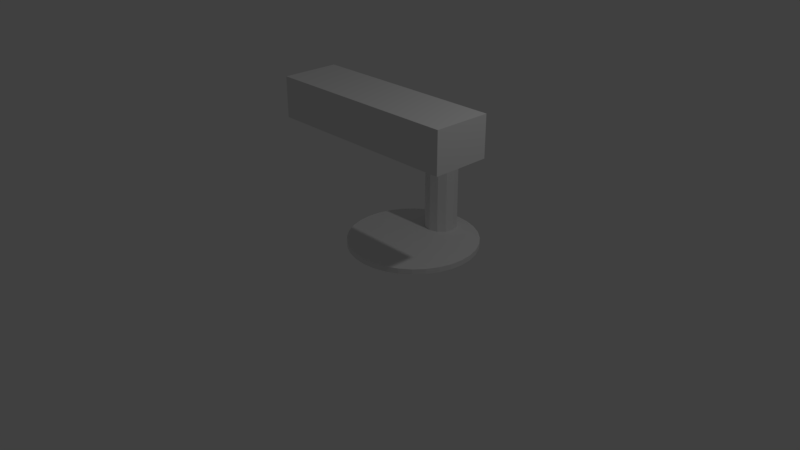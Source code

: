 # Source: lampwick.blend  (saved by Blender 2.79.0; exported with 4.5.12 LTS)
import bpy
from mathutils import Matrix  # noqa: F401  (used for matrix-valued properties, if any)

bpy.ops.wm.read_factory_settings(use_empty=True)
scene = bpy.context.scene
scene.name = 'Scene'

# ---- collections
col_collection_1 = bpy.data.collections.new('Collection 1'); scene.collection.children.link(col_collection_1)

# ---- world
world_world = bpy.data.worlds.new('World'); scene.world = world_world
world_world.color = (0.05088, 0.05088, 0.05088)
world_world.use_sun_shadow = False
world_world.sun_shadow_jitter_overblur = 0.0
world_world.cycles.sampling_method = 'MANUAL'

# ---- cameras
cam_camera = bpy.data.cameras.new('Camera')
cam_camera.clip_end = 100.0
cam_camera.lens = 35.0
cam_camera.sensor_width = 32.0
cam_camera.sensor_height = 18.0
cam_camera.ortho_scale = 7.314
cam_camera.dof.focus_distance = 0.0
cam_camera.dof.aperture_fstop = 128.0

# ---- lights
light_lamp = bpy.data.lights.new('Lamp', 'POINT')
light_lamp.transmission_factor = 0.0
light_lamp.cutoff_distance = 30.0
light_lamp.energy = 100.0
light_lamp.shadow_buffer_clip_start = 1.001
light_lamp.shadow_soft_size = 0.1
light_lamp.shadow_maximum_resolution = 0.006
light_lamp.use_absolute_resolution = True

# ---- meshes
me_torus = bpy.data.meshes.new('Torus')
me_torus.from_pydata([(1.257, 1.095, -0.007502), (1.253, 1.062, 0.1175), (1.241, 0.9715, 0.209), (1.225, 0.8476, 0.2425), (1.208, 0.7236, 0.209), (1.196, 0.6329, 0.1175), (1.192, 0.5997, -0.007502), (1.196, 0.6329, -0.1325), (1.208, 0.7236, -0.224), (1.225, 0.8476, -0.2575), (1.241, 0.9715, -0.224), (1.253, 1.062, -0.1325), (9.437e-08, 1.25, 0.0), (9.184e-08, 1.217, 0.125), (8.494e-08, 1.125, 0.2165), (7.55e-08, 1.0, 0.25), (6.606e-08, 0.875, 0.2165), (5.915e-08, 0.7835, 0.125), (5.662e-08, 0.75, 3.062e-17), (5.915e-08, 0.7835, -0.125), (6.606e-08, 0.875, -0.2165), (7.55e-08, 1.0, -0.25), (8.494e-08, 1.125, -0.2165), (9.184e-08, 1.217, -0.125), (-0.1632, 1.239, 0.0), (-0.1588, 1.206, 0.125), (-0.1468, 1.115, 0.2165), (-0.1305, 0.9914, 0.25), (-0.1142, 0.8675, 0.2165), (-0.1023, 0.7768, 0.125), (-0.09789, 0.7436, 3.062e-17), (-0.1023, 0.7768, -0.125), (-0.1142, 0.8675, -0.2165), (-0.1305, 0.9914, -0.25), (-0.1468, 1.115, -0.2165), (-0.1588, 1.206, -0.125), (-0.3235, 1.207, 0.0), (-0.3149, 1.175, 0.125), (-0.2912, 1.087, 0.2165), (-0.2588, 0.9659, 0.25), (-0.2265, 0.8452, 0.2165), (-0.2028, 0.7568, 0.125), (-0.1941, 0.7244, 3.062e-17), (-0.2028, 0.7568, -0.125), (-0.2265, 0.8452, -0.2165), (-0.2588, 0.9659, -0.25), (-0.2912, 1.087, -0.2165), (-0.3149, 1.175, -0.125), (-0.4784, 1.155, 0.0), (-0.4655, 1.124, 0.125), (-0.4305, 1.039, 0.2165), (-0.3827, 0.9239, 0.25), (-0.3348, 0.8084, 0.2165), (-0.2998, 0.7239, 0.125), (-0.287, 0.6929, 3.062e-17), (-0.2998, 0.7239, -0.125), (-0.3348, 0.8084, -0.2165), (-0.3827, 0.9239, -0.25), (-0.4305, 1.039, -0.2165), (-0.4655, 1.124, -0.125), (-0.625, 1.083, 0.0), (-0.6083, 1.054, 0.125), (-0.5625, 0.9743, 0.2165), (-0.5, 0.866, 0.25), (-0.4375, 0.7578, 0.2165), (-0.3917, 0.6785, 0.125), (-0.375, 0.6495, 3.062e-17), (-0.3917, 0.6785, -0.125), (-0.4375, 0.7578, -0.2165), (-0.5, 0.866, -0.25), (-0.5625, 0.9743, -0.2165), (-0.6083, 1.054, -0.125), (-0.761, 0.9917, 0.0), (-0.7406, 0.9651, 0.125), (-0.6849, 0.8925, 0.2165), (-0.6088, 0.7934, 0.25), (-0.5327, 0.6942, 0.2165), (-0.477, 0.6216, 0.125), (-0.4566, 0.595, 3.062e-17), (-0.477, 0.6216, -0.125), (-0.5327, 0.6942, -0.2165), (-0.6088, 0.7934, -0.25), (-0.6849, 0.8925, -0.2165), (-0.7406, 0.9651, -0.125), (-0.8839, 0.8839, 0.0), (-0.8602, 0.8602, 0.125), (-0.7955, 0.7955, 0.2165), (-0.7071, 0.7071, 0.25), (-0.6187, 0.6187, 0.2165), (-0.554, 0.554, 0.125), (-0.5303, 0.5303, 3.062e-17), (-0.554, 0.554, -0.125), (-0.6187, 0.6187, -0.2165), (-0.7071, 0.7071, -0.25), (-0.7955, 0.7955, -0.2165), (-0.8602, 0.8602, -0.125), (-0.9917, 0.761, 0.0), (-0.9651, 0.7406, 0.125), (-0.8925, 0.6849, 0.2165), (-0.7934, 0.6088, 0.25), (-0.6942, 0.5327, 0.2165), (-0.6216, 0.477, 0.125), (-0.595, 0.4566, 3.062e-17), (-0.6216, 0.477, -0.125), (-0.6942, 0.5327, -0.2165), (-0.7934, 0.6088, -0.25), (-0.8925, 0.6849, -0.2165), (-0.9651, 0.7406, -0.125), (-1.083, 0.625, 0.0), (-1.054, 0.6083, 0.125), (-0.9743, 0.5625, 0.2165), (-0.866, 0.5, 0.25), (-0.7578, 0.4375, 0.2165), (-0.6785, 0.3917, 0.125), (-0.6495, 0.375, 3.062e-17), (-0.6785, 0.3917, -0.125), (-0.7578, 0.4375, -0.2165), (-0.866, 0.5, -0.25), (-0.9743, 0.5625, -0.2165), (-1.054, 0.6083, -0.125), (-1.155, 0.4784, 0.0), (-1.124, 0.4655, 0.125), (-1.039, 0.4305, 0.2165), (-0.9239, 0.3827, 0.25), (-0.8084, 0.3348, 0.2165), (-0.7239, 0.2998, 0.125), (-0.6929, 0.287, 3.062e-17), (-0.7239, 0.2998, -0.125), (-0.8084, 0.3348, -0.2165), (-0.9239, 0.3827, -0.25), (-1.039, 0.4305, -0.2165), (-1.124, 0.4655, -0.125), (-1.207, 0.3235, 0.0), (-1.175, 0.3149, 0.125), (-1.087, 0.2912, 0.2165), (-0.9659, 0.2588, 0.25), (-0.8452, 0.2265, 0.2165), (-0.7568, 0.2028, 0.125), (-0.7244, 0.1941, 3.062e-17), (-0.7568, 0.2028, -0.125), (-0.8452, 0.2265, -0.2165), (-0.9659, 0.2588, -0.25), (-1.087, 0.2912, -0.2165), (-1.175, 0.3149, -0.125), (1.326, 1.236, 0.006446), (1.245, 1.247, 0.006998), (1.324, 1.212, 0.1985), (1.244, 1.223, 0.1991), (1.317, 1.152, 0.3823), (1.237, 1.162, 0.3828), (1.306, 1.057, 0.5506), (1.226, 1.068, 0.5512), (1.29, 0.9315, 0.6971), (1.21, 0.9421, 0.6977), (1.271, 0.7801, 0.8161), (1.191, 0.7907, 0.8167), (1.249, 0.6086, 0.9031), (1.169, 0.6192, 0.9036), (1.225, 0.4236, 0.9546), (1.145, 0.4342, 0.9552), (1.2, 0.2322, 0.9688), (1.12, 0.2428, 0.9694), (1.175, 0.04184, 0.9451), (1.095, 0.05242, 0.9456), (1.151, -0.1403, 0.8843), (1.07, -0.1297, 0.8849), (1.128, -0.3071, 0.7889), (1.048, -0.2965, 0.7894), (1.108, -0.4523, 0.6624), (1.028, -0.4417, 0.663), (1.092, -0.5701, 0.5098), (1.011, -0.5596, 0.5104), (1.079, -0.6562, 0.3369), (0.9987, -0.6456, 0.3375), (1.071, -0.7072, 0.1504), (0.9908, -0.6966, 0.1509), (1.068, -0.721, -0.04262), (0.9876, -0.7105, -0.04207), (1.07, -0.6973, -0.2347), (0.9894, -0.6867, -0.2341), (1.077, -0.6369, -0.4184), (0.9961, -0.6263, -0.4179), (1.088, -0.5421, -0.5868), (1.007, -0.5316, -0.5862), (1.103, -0.4166, -0.7333), (1.023, -0.406, -0.7327), (1.122, -0.2652, -0.8523), (1.042, -0.2546, -0.8517), (1.144, -0.09372, -0.9393), (1.064, -0.08314, -0.9387), (1.168, 0.09127, -0.9908), (1.088, 0.1018, -0.9903), (1.193, 0.2826, -1.005), (1.113, 0.2932, -1.004), (1.219, 0.4731, -0.9812), (1.138, 0.4836, -0.9807), (1.243, 0.6552, -0.9205), (1.163, 0.6658, -0.9199), (1.266, 0.822, -0.825), (1.185, 0.8326, -0.8245), (1.286, 0.9672, -0.6986), (1.205, 0.9777, -0.698), (1.302, 1.085, -0.546), (1.222, 1.096, -0.5454), (1.315, 1.171, -0.3731), (1.234, 1.182, -0.3725), (1.323, 1.222, -0.1866), (1.242, 1.233, -0.186), (-0.7826, -0.5452, -1.484), (-1.377, -0.467, -1.48), (-0.6705, 0.306, -1.463), (-1.265, 0.3842, -1.459), (-0.7722, -0.621, 1.483), (-1.367, -0.5428, 1.487), (-0.6601, 0.2302, 1.504), (-1.255, 0.3084, 1.509), (-0.7265, -0.1196, -1.473), (-0.6653, 0.2681, 0.02089), (-0.7161, -0.1954, 1.494), (-0.7774, -0.5831, -0.000452), (-0.7545, -0.3324, -1.479), (-0.6699, 0.3021, -1.313), (-0.6881, 0.0174, 1.499), (-0.7729, -0.6158, 1.28), (-0.6985, 0.09316, -1.468), (-0.6608, 0.2354, 1.302), (-0.7442, -0.4082, 1.488), (-0.782, -0.549, -1.334), (-0.7493, -0.3703, 0.004883), (-0.6933, 0.05528, 0.01555), (-0.726, -0.1235, -1.324), (-0.7168, -0.1902, 1.291), (-0.6888, 0.02258, 1.296), (-0.698, 0.08934, -1.318), (-0.754, -0.3362, -1.329), (-0.7449, -0.403, 1.286), (-1.062, -0.3292, 0.007027), (-1.006, 0.09639, 0.0177), (-1.039, -0.08235, -1.321), (-1.029, -0.1491, 1.293), (-1.001, 0.06369, 1.298), (-1.011, 0.1304, -1.316), (-1.067, -0.2951, -1.327), (-1.057, -0.3619, 1.288)], [], [(0, 12, 13, 1), (1, 13, 14, 2), (2, 14, 15, 3), (3, 15, 16, 4), (4, 16, 17, 5), (5, 17, 18, 6), (6, 18, 19, 7), (7, 19, 20, 8), (8, 20, 21, 9), (9, 21, 22, 10), (10, 22, 23, 11), (11, 23, 12, 0), (12, 24, 25, 13), (13, 25, 26, 14), (14, 26, 27, 15), (15, 27, 28, 16), (16, 28, 29, 17), (17, 29, 30, 18), (18, 30, 31, 19), (19, 31, 32, 20), (20, 32, 33, 21), (21, 33, 34, 22), (22, 34, 35, 23), (23, 35, 24, 12), (24, 36, 37, 25), (25, 37, 38, 26), (26, 38, 39, 27), (27, 39, 40, 28), (28, 40, 41, 29), (29, 41, 42, 30), (30, 42, 43, 31), (31, 43, 44, 32), (32, 44, 45, 33), (33, 45, 46, 34), (34, 46, 47, 35), (35, 47, 36, 24), (36, 48, 49, 37), (37, 49, 50, 38), (38, 50, 51, 39), (39, 51, 52, 40), (40, 52, 53, 41), (41, 53, 54, 42), (42, 54, 55, 43), (43, 55, 56, 44), (44, 56, 57, 45), (45, 57, 58, 46), (46, 58, 59, 47), (47, 59, 48, 36), (48, 60, 61, 49), (49, 61, 62, 50), (50, 62, 63, 51), (51, 63, 64, 52), (52, 64, 65, 53), (53, 65, 66, 54), (54, 66, 67, 55), (55, 67, 68, 56), (56, 68, 69, 57), (57, 69, 70, 58), (58, 70, 71, 59), (59, 71, 60, 48), (60, 72, 73, 61), (61, 73, 74, 62), (62, 74, 75, 63), (63, 75, 76, 64), (64, 76, 77, 65), (65, 77, 78, 66), (66, 78, 79, 67), (67, 79, 80, 68), (68, 80, 81, 69), (69, 81, 82, 70), (70, 82, 83, 71), (71, 83, 72, 60), (72, 84, 85, 73), (73, 85, 86, 74), (74, 86, 87, 75), (75, 87, 88, 76), (76, 88, 89, 77), (77, 89, 90, 78), (78, 90, 91, 79), (79, 91, 92, 80), (80, 92, 93, 81), (81, 93, 94, 82), (82, 94, 95, 83), (83, 95, 84, 72), (84, 96, 97, 85), (85, 97, 98, 86), (86, 98, 99, 87), (87, 99, 100, 88), (88, 100, 101, 89), (89, 101, 102, 90), (90, 102, 103, 91), (91, 103, 104, 92), (92, 104, 105, 93), (93, 105, 106, 94), (94, 106, 107, 95), (95, 107, 96, 84), (96, 108, 109, 97), (97, 109, 110, 98), (98, 110, 111, 99), (99, 111, 112, 100), (100, 112, 113, 101), (101, 113, 114, 102), (102, 114, 115, 103), (103, 115, 116, 104), (104, 116, 117, 105), (105, 117, 118, 106), (106, 118, 119, 107), (107, 119, 108, 96), (108, 120, 121, 109), (109, 121, 122, 110), (110, 122, 123, 111), (111, 123, 124, 112), (112, 124, 125, 113), (113, 125, 126, 114), (114, 126, 127, 115), (115, 127, 128, 116), (116, 128, 129, 117), (117, 129, 130, 118), (118, 130, 131, 119), (119, 131, 120, 108), (120, 132, 133, 121), (121, 133, 134, 122), (122, 134, 135, 123), (123, 135, 136, 124), (124, 136, 137, 125), (125, 137, 138, 126), (126, 138, 139, 127), (127, 139, 140, 128), (128, 140, 141, 129), (129, 141, 142, 130), (130, 142, 143, 131), (131, 143, 132, 120), (144, 145, 147, 146), (146, 147, 149, 148), (148, 149, 151, 150), (150, 151, 153, 152), (152, 153, 155, 154), (154, 155, 157, 156), (156, 157, 159, 158), (158, 159, 161, 160), (160, 161, 163, 162), (162, 163, 165, 164), (164, 165, 167, 166), (166, 167, 169, 168), (168, 169, 171, 170), (170, 171, 173, 172), (172, 173, 175, 174), (174, 175, 177, 176), (176, 177, 179, 178), (178, 179, 181, 180), (180, 181, 183, 182), (182, 183, 185, 184), (184, 185, 187, 186), (186, 187, 189, 188), (188, 189, 191, 190), (190, 191, 193, 192), (192, 193, 195, 194), (194, 195, 197, 196), (196, 197, 199, 198), (198, 199, 201, 200), (200, 201, 203, 202), (202, 203, 205, 204), (147, 145, 207, 205, 203, 201, 199, 197, 195, 193, 191, 189, 187, 185, 183, 181, 179, 177, 175, 173, 171, 169, 167, 165, 163, 161, 159, 157, 155, 153, 151, 149), (204, 205, 207, 206), (206, 207, 145, 144), (144, 146, 148, 150, 152, 154, 156, 158, 160, 162, 164, 166, 168, 170, 172, 174, 176, 178, 180, 182, 184, 186, 188, 190, 192, 194, 196, 198, 200, 202, 204, 206), (208, 209, 211, 210, 224, 216, 220), (210, 211, 215, 214, 225, 217, 221), (214, 215, 213, 212, 226, 218, 222), (212, 213, 209, 208, 227, 219, 223), (235, 226, 212, 223), (215, 211, 209, 213), (234, 228, 219, 227), (232, 222, 218, 231), (217, 225, 232, 229), (225, 214, 222, 232), (224, 233, 230, 216), (210, 221, 233, 224), (221, 217, 229, 233), (220, 234, 227, 208), (216, 230, 234, 220), (228, 235, 223, 219), (231, 218, 226, 235), (231, 235, 243, 239), (239, 243, 236, 242, 238, 241, 237, 240), (229, 232, 240, 237), (228, 234, 242, 236), (232, 231, 239, 240), (234, 230, 238, 242), (233, 229, 237, 241), (235, 228, 236, 243), (230, 233, 241, 238)])
me_torus.use_remesh_preserve_volume = False
me_torus.use_remesh_preserve_attributes = False
me_torus.use_mirror_vertex_groups = False
me_torus.update()

# ---- objects
ob_torus = bpy.data.objects.new('Torus', me_torus)
ob_lamp = bpy.data.objects.new('Lamp', light_lamp)
ob_camera = bpy.data.objects.new('Camera', cam_camera)

# ---- transforms, parenting, visibility, modifiers, constraints
ob_torus.location = (0.1488, 0.2987, 1.01)
ob_torus.rotation_euler = (-4.764, 1.44, 1.544)
ob_torus.scale = (0.8871, 0.8871, 0.8871)
ob_torus.lineart.crease_threshold = 0.0
ob_lamp.location = (4.076, 1.005, 5.904)
ob_lamp.rotation_euler = (0.6503, 0.05522, 1.866)
ob_lamp.lock_rotations_4d = False
ob_lamp.empty_display_type = 'ARROWS'
ob_lamp.color = (0.0, 0.0, 0.0, 0.0)
ob_lamp.lineart.crease_threshold = 0.0
ob_camera.location = (7.481, -6.508, 5.344)
ob_camera.rotation_euler = (1.109, 0.0, 0.8149)
ob_camera.lock_rotations_4d = False
ob_camera.empty_display_type = 'ARROWS'
ob_camera.color = (0.0, 0.0, 0.0, 0.0)
ob_camera.display_type = 'WIRE'
ob_camera.lineart.crease_threshold = 0.0

# ---- collection membership
col_collection_1.objects.link(ob_torus)
col_collection_1.objects.link(ob_lamp)
col_collection_1.objects.link(ob_camera)

# ---- scene / render settings (as saved in the file)
scene.camera = ob_camera
scene.frame_start = 1; scene.frame_end = 250; scene.frame_set(1)
scene.render.engine = 'BLENDER_EEVEE_NEXT'
scene.render.resolution_percentage = 50
scene.render.dither_intensity = 0.0
scene.cycles.use_denoising = False
scene.cycles.samples = 128
scene.cycles.sampling_pattern = 'TABULATED_SOBOL'
scene.cycles.use_adaptive_sampling = False
scene.cycles.use_light_tree = False
scene.cycles.blur_glossy = 0.0
scene.cycles.sample_clamp_indirect = 0.0
scene.view_settings.view_transform = 'Standard'
bpy.context.view_layer.update()
